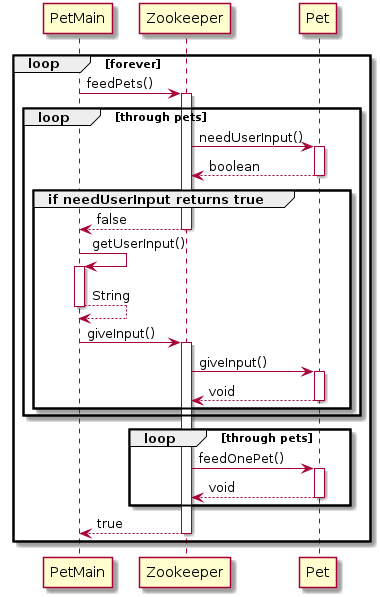

The diagram above was rendered by PlantUML. Its source (embedded in the PNG):
@startuml
autoactivate on
loop forever
PetMain -> Zookeeper : feedPets()
loop through pets
Zookeeper -> Pet : needUserInput()
Pet --> Zookeeper : boolean
group if needUserInput returns true
Zookeeper --> PetMain : false
PetMain -> PetMain : getUserInput()
PetMain --> PetMain : String
PetMain -> Zookeeper : giveInput()
Zookeeper -> Pet : giveInput()
Pet --> Zookeeper : void
end
end
loop through pets
Zookeeper -> Pet : feedOnePet()
Pet --> Zookeeper : void
end
Zookeeper --> PetMain : true
end
@enduml